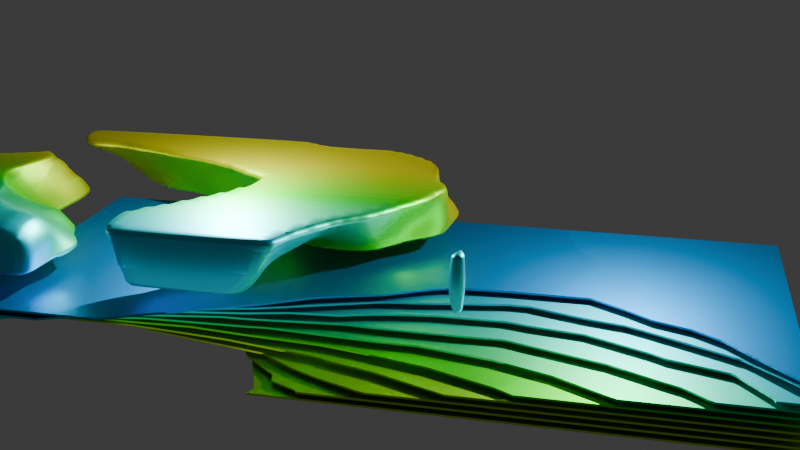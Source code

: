 # Source: Name.blend  (saved by Blender 4.0.36; exported with 4.5.12 LTS)
import bpy
from mathutils import Matrix  # noqa: F401  (used for matrix-valued properties, if any)

bpy.ops.wm.read_factory_settings(use_empty=True)
scene = bpy.context.scene
scene.name = 'Scene'

# ---- collections
col_collection = bpy.data.collections.new('Collection'); scene.collection.children.link(col_collection)

# ---- materials (node trees are filled in below, after node groups)
mat_material = bpy.data.materials.new('Material')
mat_material.alpha_threshold = 0.0
mat_material.roughness = 0.5
mat_material.line_color = (0.0, 0.0, 0.0, 1.0)
mat_material_001 = bpy.data.materials.new('Material.001')
mat_material_001.alpha_threshold = 0.0
mat_material_001.roughness = 0.5
mat_material_001.line_color = (0.0, 0.0, 0.0, 1.0)

# ---- node groups
ng_geometry_nodes_002 = bpy.data.node_groups.new('Geometry Nodes.002', 'GeometryNodeTree')
_s = ng_geometry_nodes_002.interface.new_socket(name='Geometry', in_out='OUTPUT', socket_type='NodeSocketGeometry')
_s = ng_geometry_nodes_002.interface.new_socket(name='Geometry', in_out='INPUT', socket_type='NodeSocketGeometry')
ng_geometry_nodes_002.is_modifier = True
_N = ng_geometry_nodes_002.nodes; _L = ng_geometry_nodes_002.links
n0 = _N.new('GeometryNodeInstanceOnPoints'); n0.name = 'Instance on Points'; n0.location = (481, 384)
n1 = _N.new('GeometryNodeMeshLine'); n1.name = 'Mesh Line'; n1.location = (176, 394)
n1.inputs[3].default_value = (0.0, 0.0, 0.1)
n2 = _N.new('GeometryNodeVolumeCube'); n2.name = 'Volume Cube'; n2.location = (1042, -139)
n2.inputs[2].default_value = (-5.0, -5.0, -5.0)
n2.inputs[3].default_value = (5.0, 5.0, 5.0)
n2.inputs[4].default_value = 64
n2.inputs[5].default_value = 64
n2.inputs[6].default_value = 64
n3 = _N.new('GeometryNodeVolumeToMesh'); n3.name = 'Volume to Mesh'; n3.location = (1262, -93)
n4 = _N.new('GeometryNodeTransform'); n4.name = 'Transform Geometry'; n4.location = (808, 348)
n4.inputs[2].default_value = (1.571, 0.0, 0.0)
n5 = _N.new('GeometryNodeMeshBoolean'); n5.name = 'Mesh Boolean'; n5.location = (1594, 328)
n5.solver = 'EXACT'
n6 = _N.new('GeometryNodeSetShadeSmooth'); n6.name = 'Set Shade Smooth'; n6.location = (1512, 17)
n7 = _N.new('GeometryNodeRealizeInstances'); n7.name = 'Realize Instances'; n7.location = (1137, 289)
n8 = _N.new('GeometryNodeExtrudeMesh'); n8.name = 'Extrude Mesh'; n8.location = (1904, 222)
n8.inputs[3].default_value = 0.03
n8.inputs[4].default_value = False
n9 = _N.new('ShaderNodeMapRange'); n9.name = 'Map Range'; n9.location = (866, -120)
n9.inputs[1].default_value = 0.2
n10 = _N.new('GeometryNodeInputSceneTime'); n10.name = 'Scene Time'; n10.location = (208, -223)
n11 = _N.new('ShaderNodeMath'); n11.name = 'Math'; n11.location = (428, -246)
n11.operation = 'MULTIPLY'
n11.inputs[1].default_value = 0.3
n12 = _N.new('NodeGroupOutput'); n12.name = 'Group Output'; n12.location = (2444, 215)
n13 = _N.new('NodeGroupInput'); n13.name = 'Group Input'; n13.location = (-340, 0)
n14 = _N.new('GeometryNodeSetMaterial'); n14.name = 'Set Material'; n14.location = (2187, 208)
n14.inputs[2].default_value = mat_material
n15 = _N.new('GeometryNodeMeshGrid'); n15.name = 'Grid'; n15.location = (189, 79)
n16 = _N.new('ShaderNodeTexNoise'); n16.name = 'Musgrave Texture'; n16.location = (648, -170)
n16.width = 150
n16.noise_dimensions = '4D'
n16.normalize = False
n16.inputs[2].default_value = 0.9
n16.inputs[4].default_value = 0.25
_L.new(n1.outputs[0], n0.inputs[0])
_L.new(n0.outputs[0], n4.inputs[0])
_L.new(n9.outputs[0], n2.inputs[0])
_L.new(n2.outputs[0], n3.inputs[0])
_L.new(n3.outputs[0], n6.inputs[0])
_L.new(n7.outputs[0], n5.inputs[0])
_L.new(n14.outputs[0], n12.inputs[0])
_L.new(n6.outputs[0], n5.inputs[1])
_L.new(n4.outputs[0], n7.inputs[0])
_L.new(n5.outputs[0], n8.inputs[0])
_L.new(n16.outputs[0], n9.inputs[0])
_L.new(n11.outputs[0], n16.inputs[1])
_L.new(n10.outputs[0], n11.inputs[0])
_L.new(n8.outputs[0], n14.inputs[0])
_L.new(n15.outputs[0], n0.inputs[2])
n12.is_active_output = True
ng_geometry_nodes_001 = bpy.data.node_groups.new('Geometry Nodes.001', 'GeometryNodeTree')
_s = ng_geometry_nodes_001.interface.new_socket(name='Geometry', in_out='OUTPUT', socket_type='NodeSocketGeometry')
_s = ng_geometry_nodes_001.interface.new_socket(name='Geometry', in_out='INPUT', socket_type='NodeSocketGeometry')
ng_geometry_nodes_001.is_modifier = True
_N = ng_geometry_nodes_001.nodes; _L = ng_geometry_nodes_001.links
n0 = _N.new('NodeGroupInput'); n0.name = 'Group Input'; n0.location = (-340, 0)
n1 = _N.new('FunctionNodeInputString'); n1.name = 'String'; n1.location = (-290, -315)
n1.string = 'ALLEN'
n1.outputs[0].default_value = ''
n2 = _N.new('GeometryNodeFillCurve'); n2.name = 'Fill Curve'; n2.location = (186, -39)
n3 = _N.new('GeometryNodeStringToCurves'); n3.name = 'String to Curves'; n3.location = (-84, -82)
n3.font = None
n4 = _N.new('GeometryNodeInstanceOnPoints'); n4.name = 'Instance on Points'; n4.location = (481, 384)
n5 = _N.new('GeometryNodeMeshLine'); n5.name = 'Mesh Line'; n5.location = (176, 394)
n5.inputs[3].default_value = (0.0, 0.0, 0.1)
n6 = _N.new('GeometryNodeVolumeCube'); n6.name = 'Volume Cube'; n6.location = (1042, -139)
n6.inputs[2].default_value = (-6.13, -1.84, 0.2)
n6.inputs[3].default_value = (2.3, 1.5, 0.7)
n6.inputs[4].default_value = 64
n6.inputs[5].default_value = 64
n6.inputs[6].default_value = 64
n7 = _N.new('GeometryNodeVolumeToMesh'); n7.name = 'Volume to Mesh'; n7.location = (1262, -93)
n8 = _N.new('GeometryNodeTransform'); n8.name = 'Transform Geometry'; n8.location = (808, 348)
n8.inputs[2].default_value = (1.571, 0.0, 0.0)
n9 = _N.new('GeometryNodeMeshBoolean'); n9.name = 'Mesh Boolean'; n9.location = (1594, 328)
n9.solver = 'EXACT'
n10 = _N.new('GeometryNodeSetShadeSmooth'); n10.name = 'Set Shade Smooth'; n10.location = (1512, 17)
n11 = _N.new('GeometryNodeRealizeInstances'); n11.name = 'Realize Instances'; n11.location = (1137, 289)
n12 = _N.new('GeometryNodeExtrudeMesh'); n12.name = 'Extrude Mesh'; n12.location = (1904, 222)
n12.inputs[3].default_value = 0.03
n12.inputs[4].default_value = False
n13 = _N.new('ShaderNodeMapRange'); n13.name = 'Map Range'; n13.location = (866, -120)
n14 = _N.new('ShaderNodeTexNoise'); n14.name = 'Musgrave Texture'; n14.location = (648, -170)
n14.width = 150
n14.noise_dimensions = '4D'
n14.normalize = False
n14.inputs[2].default_value = 0.5
n14.inputs[4].default_value = 0.25
n15 = _N.new('GeometryNodeInputSceneTime'); n15.name = 'Scene Time'; n15.location = (208, -223)
n16 = _N.new('ShaderNodeMath'); n16.name = 'Math'; n16.location = (428, -246)
n16.operation = 'MULTIPLY'
n16.inputs[1].default_value = 0.3
n17 = _N.new('NodeGroupOutput'); n17.name = 'Group Output'; n17.location = (2444, 215)
n18 = _N.new('GeometryNodeSetMaterial'); n18.name = 'Set Material'; n18.location = (2187, 208)
n18.inputs[2].default_value = mat_material_001
_L.new(n1.outputs[0], n3.inputs[0])
_L.new(n3.outputs[0], n2.inputs[0])
_L.new(n5.outputs[0], n4.inputs[0])
_L.new(n2.outputs[0], n4.inputs[2])
_L.new(n4.outputs[0], n8.inputs[0])
_L.new(n13.outputs[0], n6.inputs[0])
_L.new(n6.outputs[0], n7.inputs[0])
_L.new(n7.outputs[0], n10.inputs[0])
_L.new(n11.outputs[0], n9.inputs[0])
_L.new(n18.outputs[0], n17.inputs[0])
_L.new(n10.outputs[0], n9.inputs[1])
_L.new(n8.outputs[0], n11.inputs[0])
_L.new(n9.outputs[0], n12.inputs[0])
_L.new(n14.outputs[0], n13.inputs[0])
_L.new(n16.outputs[0], n14.inputs[1])
_L.new(n15.outputs[0], n16.inputs[0])
_L.new(n12.outputs[0], n18.inputs[0])
n17.is_active_output = True

# ---- material node trees
mat_material.use_nodes = True; mat_material.node_tree.nodes.clear()
_N = mat_material.node_tree.nodes; _L = mat_material.node_tree.links
n0 = _N.new('ShaderNodeOutputMaterial'); n0.name = 'Material Output'; n0.location = (918, 300)
n1 = _N.new('ShaderNodeBsdfPrincipled'); n1.name = 'Principled BSDF'; n1.location = (628, 300)
n1.inputs[1].default_value = 2.655
n1.inputs[3].default_value = 1.45
n2 = _N.new('ShaderNodeMapping'); n2.name = 'Mapping'; n2.location = (-441, 249)
n2.inputs[1].default_value = (0.73, 0.0, 0.0)
n2.inputs[2].default_value = (0.0, 0.0, 1.571)
n3 = _N.new('ShaderNodeTexCoord'); n3.name = 'Texture Coordinate'; n3.location = (-621, 249)
n4 = _N.new('ShaderNodeHueSaturation'); n4.name = 'Hue/Saturation/Value'; n4.location = (398, 302)
n4.inputs[4].default_value = (0.3666, 0.004813, 0.8898, 1.0)
n5 = _N.new('ShaderNodeTexGradient'); n5.name = 'Gradient Texture'; n5.location = (-261, 289)
n6 = _N.new('ShaderNodeMapRange'); n6.name = 'Map Range'; n6.location = (-42, 293)
n6.inputs[2].default_value = 1.9
n7 = _N.new('ShaderNodeMath'); n7.name = 'Math'; n7.location = (178, 302)
n7.operation = 'SNAP'
n7.inputs[1].default_value = 0.03
_L.new(n1.outputs[0], n0.inputs[0])
_L.new(n4.outputs[0], n1.inputs[0])
_L.new(n2.outputs[0], n5.inputs[0])
_L.new(n3.outputs[0], n2.inputs[0])
_L.new(n7.outputs[0], n4.inputs[0])
_L.new(n5.outputs[0], n6.inputs[0])
_L.new(n6.outputs[0], n7.inputs[0])
n0.is_active_output = True
mat_material_001.use_nodes = True; mat_material_001.node_tree.nodes.clear()
_N = mat_material_001.node_tree.nodes; _L = mat_material_001.node_tree.links
n0 = _N.new('ShaderNodeOutputMaterial'); n0.name = 'Material Output'; n0.location = (918, 300)
n1 = _N.new('ShaderNodeMapping'); n1.name = 'Mapping'; n1.location = (-441, 249)
n1.inputs[1].default_value = (0.73, 0.0, 0.0)
n1.inputs[2].default_value = (0.0, 0.0, 1.571)
n2 = _N.new('ShaderNodeTexCoord'); n2.name = 'Texture Coordinate'; n2.location = (-621, 249)
n3 = _N.new('ShaderNodeHueSaturation'); n3.name = 'Hue/Saturation/Value'; n3.location = (398, 302)
n3.inputs[4].default_value = (0.0, 0.0136, 0.8767, 1.0)
n4 = _N.new('ShaderNodeTexGradient'); n4.name = 'Gradient Texture'; n4.location = (-261, 289)
n5 = _N.new('ShaderNodeMapRange'); n5.name = 'Map Range'; n5.location = (-42, 293)
n5.inputs[2].default_value = 1.9
n6 = _N.new('ShaderNodeMath'); n6.name = 'Math'; n6.location = (178, 302)
n6.operation = 'SNAP'
n6.inputs[1].default_value = 0.02
n7 = _N.new('ShaderNodeBsdfPrincipled'); n7.name = 'Principled BSDF'; n7.location = (628, 300)
n7.inputs[1].default_value = 1.0
n7.inputs[3].default_value = 0.0
_L.new(n7.outputs[0], n0.inputs[0])
_L.new(n3.outputs[0], n7.inputs[0])
_L.new(n1.outputs[0], n4.inputs[0])
_L.new(n2.outputs[0], n1.inputs[0])
_L.new(n6.outputs[0], n3.inputs[0])
_L.new(n4.outputs[0], n5.inputs[0])
_L.new(n5.outputs[0], n6.inputs[0])
n0.is_active_output = True

# ---- world
world_world = bpy.data.worlds.new('World'); scene.world = world_world
world_world.use_nodes = True; world_world.node_tree.nodes.clear()
_N = world_world.node_tree.nodes; _L = world_world.node_tree.links
n0 = _N.new('ShaderNodeOutputWorld'); n0.name = 'World Output'; n0.location = (300, 300)
n1 = _N.new('ShaderNodeBackground'); n1.name = 'Background'; n1.location = (10, 300)
n1.inputs[0].default_value = (0.05088, 0.05088, 0.05088, 1.0)
_L.new(n1.outputs[0], n0.inputs[0])
n0.is_active_output = True
world_world.color = (0.05088, 0.05088, 0.05088)
world_world.use_sun_shadow = False
world_world.sun_shadow_jitter_overblur = 0.0

# ---- cameras
cam_camera = bpy.data.cameras.new('Camera')
cam_camera.clip_end = 100.0
cam_camera.ortho_scale = 7.314

# ---- lights
light_area = bpy.data.lights.new('Area', 'AREA')
light_area.transmission_factor = 0.0
light_area.energy = 5.0
light_area.shadow_maximum_resolution = 0.006
light_area.use_absolute_resolution = True
light_area.size = 1.0
light_area.size_y = 1.0
light_point = bpy.data.lights.new('Point', 'POINT')
light_point.transmission_factor = 0.0
light_point.use_soft_falloff = False
light_point.energy = 500.0
light_point.shadow_maximum_resolution = 0.006
light_point.use_absolute_resolution = True
light_point_001 = bpy.data.lights.new('Point.001', 'POINT')
light_point_001.transmission_factor = 0.0
light_point_001.use_soft_falloff = False
light_point_001.energy = 500.0
light_point_001.shadow_maximum_resolution = 0.006
light_point_001.use_absolute_resolution = True

# ---- meshes
me_cube = bpy.data.meshes.new('Cube')
me_cube.from_pydata([(1.0, 1.0, 1.0), (1.0, 1.0, -1.0), (1.0, -1.0, 1.0), (1.0, -1.0, -1.0), (-1.0, 1.0, 1.0), (-1.0, 1.0, -1.0), (-1.0, -1.0, 1.0), (-1.0, -1.0, -1.0)], [], [(0, 4, 6, 2), (3, 2, 6, 7), (7, 6, 4, 5), (5, 1, 3, 7), (1, 0, 2, 3), (5, 4, 0, 1)])
_uv = me_cube.uv_layers.new(name='UVMap')
_uv.uv.foreach_set('vector', [0.625, 0.5, 0.875, 0.5, 0.875, 0.75, 0.625, 0.75, 0.375, 0.75, 0.625, 0.75, 0.625, 1.0, 0.375, 1.0, 0.375, 0.0, 0.625, 0.0, 0.625, 0.25, 0.375, 0.25, 0.125, 0.5, 0.375, 0.5, 0.375, 0.75, 0.125, 0.75, 0.375, 0.5, 0.625, 0.5, 0.625, 0.75, 0.375, 0.75, 0.375, 0.25, 0.625, 0.25, 0.625, 0.5, 0.375, 0.5])
me_cube.materials.append(mat_material)
me_cube.use_mirror_vertex_groups = False
me_cube.update()
me_cube_001 = bpy.data.meshes.new('Cube.001')
me_cube_001.from_pydata([(1.0, 1.0, 1.0), (1.0, 1.0, -1.0), (1.0, -1.0, 1.0), (1.0, -1.0, -1.0), (-1.0, 1.0, 1.0), (-1.0, 1.0, -1.0), (-1.0, -1.0, 1.0), (-1.0, -1.0, -1.0)], [], [(0, 4, 6, 2), (3, 2, 6, 7), (7, 6, 4, 5), (5, 1, 3, 7), (1, 0, 2, 3), (5, 4, 0, 1)])
_uv = me_cube_001.uv_layers.new(name='UVMap')
_uv.uv.foreach_set('vector', [0.625, 0.5, 0.875, 0.5, 0.875, 0.75, 0.625, 0.75, 0.375, 0.75, 0.625, 0.75, 0.625, 1.0, 0.375, 1.0, 0.375, 0.0, 0.625, 0.0, 0.625, 0.25, 0.375, 0.25, 0.125, 0.5, 0.375, 0.5, 0.375, 0.75, 0.125, 0.75, 0.375, 0.5, 0.625, 0.5, 0.625, 0.75, 0.375, 0.75, 0.375, 0.25, 0.625, 0.25, 0.625, 0.5, 0.375, 0.5])
me_cube_001.materials.append(mat_material_001)
me_cube_001.use_mirror_vertex_groups = False
me_cube_001.update()

# ---- objects
ob_cube = bpy.data.objects.new('Cube', me_cube)
ob_camera = bpy.data.objects.new('Camera', cam_camera)
ob_cube_001 = bpy.data.objects.new('Cube.001', me_cube_001)
ob_area = bpy.data.objects.new('Area', light_area)
ob_point = bpy.data.objects.new('Point', light_point)
ob_point_001 = bpy.data.objects.new('Point.001', light_point_001)

# ---- transforms, parenting, visibility, modifiers, constraints
ob_cube.location = (1.431, -0.5116, -0.01216)
ob_cube.rotation_euler = (-1.571, -2.22e-16, -3.152)
ob_cube.scale = (7.76, 0.664, 3.444)
ob_cube.lock_rotations_4d = False
ob_cube.empty_display_type = 'ARROWS'
ob_cube.lineart.crease_threshold = 0.0
_m = ob_cube.modifiers.new('GeometryNodes', 'NODES')
_m.node_group = ng_geometry_nodes_002
ob_camera.location = (3.75, -10.8, 4.794)
ob_camera.rotation_euler = (1.236, -6.574e-07, 0.2164)
ob_camera.scale = (1.0, 1.0, 1.0)
ob_camera.lock_rotations_4d = False
ob_camera.empty_display_type = 'ARROWS'
ob_camera.color = (0.0, 0.0, 0.0, 0.0)
ob_camera.display_type = 'WIRE'
ob_camera.lineart.crease_threshold = 0.0
ob_cube_001.location = (0.0, 0.0, 0.6389)
ob_cube_001.lock_rotations_4d = False
ob_cube_001.empty_display_type = 'ARROWS'
ob_cube_001.lineart.crease_threshold = 0.0
_m = ob_cube_001.modifiers.new('GeometryNodes', 'NODES')
_m.node_group = ng_geometry_nodes_001
ob_area.location = (1.392, -1.895, 0.5273)
ob_area.rotation_euler = (2.114, -1.901e-16, -3.368e-16)
ob_area.scale = (5.379, 1.0, 1.0)
ob_point.location = (-0.4868, 0.0, 2.445)
ob_point_001.location = (3.814, 0.0, 2.445)

# ---- collection membership
col_collection.objects.link(ob_cube)
col_collection.objects.link(ob_camera)
col_collection.objects.link(ob_cube_001)
col_collection.objects.link(ob_area)
col_collection.objects.link(ob_point)
col_collection.objects.link(ob_point_001)

# ---- scene / render settings (as saved in the file)
scene.camera = ob_camera
scene.frame_start = 1; scene.frame_end = 250; scene.frame_set(1)
scene.render.engine = 'CYCLES'
scene.render.image_settings.file_format = 'FFMPEG'
scene.render.image_settings.color_mode = 'RGB'
scene.cycles.shading_system = True
scene.cycles.samples = 128
scene.cycles.sampling_pattern = 'TABULATED_SOBOL'
bpy.context.view_layer.update()
